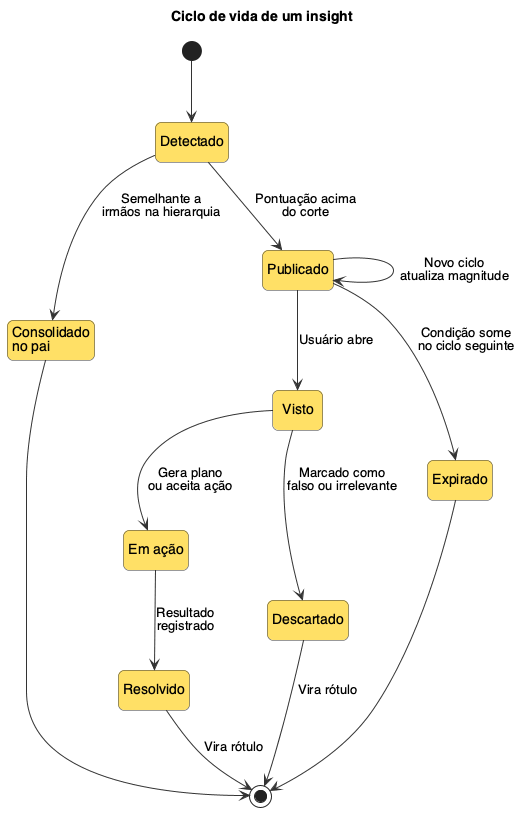

The diagram above was rendered by PlantUML. Its source (embedded in the PNG):
@startuml ciclo-insight
title Ciclo de vida de um insight

skinparam defaultFontName Helvetica
skinparam shadowing false
skinparam nodesep 60
skinparam ranksep 60
skinparam roundcorner 12
skinparam ArrowColor #333333
skinparam state {
  BackgroundColor #FFE066
  BorderColor #333333
  StartColor #111111
  EndColor #111111
}
hide empty description

state "Detectado" as Detectado
state "Consolidado\nno pai" as Consolidado
state "Publicado" as Publicado
state "Visto" as Visto
state "Em ação" as Acao
state "Resolvido" as Resolvido
state "Descartado" as Descartado
state "Expirado" as Expirado

[*] --> Detectado
Detectado --> Consolidado : Semelhante a\nirmãos na hierarquia
Detectado --> Publicado : Pontuação acima\ndo corte
Consolidado --> [*]
Publicado --> Publicado : Novo ciclo\natualiza magnitude
Publicado --> Visto : Usuário abre
Publicado --> Expirado : Condição some\nno ciclo seguinte
Visto --> Acao : Gera plano\nou aceita ação
Visto --> Descartado : Marcado como\nfalso ou irrelevante
Acao --> Resolvido : Resultado\nregistrado
Resolvido --> [*] : Vira rótulo
Descartado --> [*] : Vira rótulo
Expirado --> [*]
@enduml